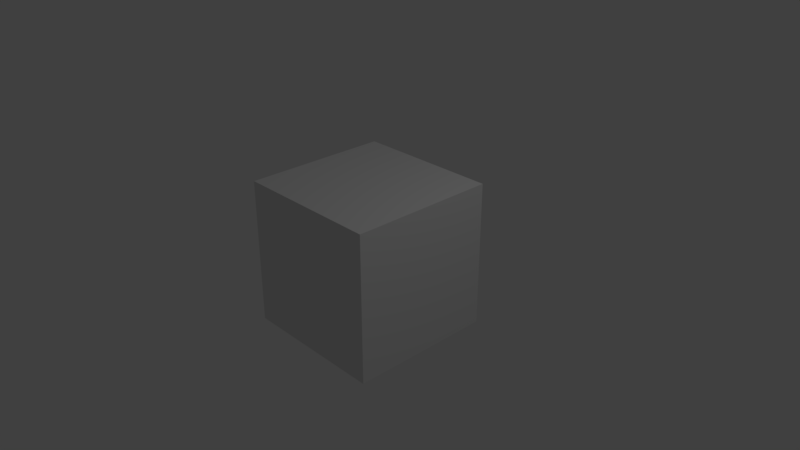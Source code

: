 # Source: Dungeon.blend  (saved by Blender 2.79.0; exported with 4.5.12 LTS)
import bpy
from mathutils import Matrix  # noqa: F401  (used for matrix-valued properties, if any)

bpy.ops.wm.read_factory_settings(use_empty=True)
scene = bpy.context.scene
scene.name = 'Scene'

# ---- collections
col_collection_1 = bpy.data.collections.new('Collection 1'); scene.collection.children.link(col_collection_1)

# ---- materials (node trees are filled in below, after node groups)
mat_material = bpy.data.materials.new('Material')
mat_material.alpha_threshold = 0.0
mat_material.use_transparent_shadow = False
mat_material.roughness = 0.5
mat_material.line_color = (0.0, 0.0, 0.0, 1.0)

# ---- material node trees

# ---- world
world_world = bpy.data.worlds.new('World'); scene.world = world_world
world_world.color = (0.05088, 0.05088, 0.05088)
world_world.use_sun_shadow = False
world_world.sun_shadow_jitter_overblur = 0.0
world_world.cycles.sampling_method = 'MANUAL'

# ---- cameras
cam_camera = bpy.data.cameras.new('Camera')
cam_camera.clip_end = 100.0
cam_camera.lens = 35.0
cam_camera.sensor_width = 32.0
cam_camera.sensor_height = 18.0
cam_camera.ortho_scale = 7.314
cam_camera.dof.focus_distance = 0.0
cam_camera.dof.aperture_fstop = 128.0

# ---- lights
light_lamp = bpy.data.lights.new('Lamp', 'POINT')
light_lamp.transmission_factor = 0.0
light_lamp.cutoff_distance = 30.0
light_lamp.energy = 100.0
light_lamp.shadow_buffer_clip_start = 1.001
light_lamp.shadow_soft_size = 0.1
light_lamp.shadow_maximum_resolution = 0.006
light_lamp.use_absolute_resolution = True

# ---- meshes
me_cube = bpy.data.meshes.new('Cube')
me_cube.from_pydata([(1.0, 1.0, -1.0), (1.0, -1.0, -1.0), (-1.0, -1.0, -1.0), (-1.0, 1.0, -1.0), (1.0, 1.0, 1.0), (1.0, -1.0, 1.0), (-1.0, -1.0, 1.0), (-1.0, 1.0, 1.0)], [], [(0, 1, 2, 3), (4, 7, 6, 5), (0, 4, 5, 1), (1, 5, 6, 2), (2, 6, 7, 3), (4, 0, 3, 7)])
me_cube.materials.append(mat_material)
me_cube.use_remesh_preserve_volume = False
me_cube.use_remesh_preserve_attributes = False
me_cube.use_mirror_vertex_groups = False
me_cube.update()

# ---- objects
ob_cube = bpy.data.objects.new('Cube', me_cube)
ob_lamp = bpy.data.objects.new('Lamp', light_lamp)
ob_camera = bpy.data.objects.new('Camera', cam_camera)

# ---- transforms, parenting, visibility, modifiers, constraints
ob_cube.location = (0.0, 0.0, 0.0)
ob_cube.lock_rotations_4d = False
ob_cube.empty_display_type = 'ARROWS'
ob_cube.lineart.crease_threshold = 0.0
ob_lamp.location = (4.076, 1.005, 5.904)
ob_lamp.rotation_euler = (0.6503, 0.05522, 1.866)
ob_lamp.lock_rotations_4d = False
ob_lamp.empty_display_type = 'ARROWS'
ob_lamp.color = (0.0, 0.0, 0.0, 0.0)
ob_lamp.lineart.crease_threshold = 0.0
ob_camera.location = (7.481, -6.508, 5.344)
ob_camera.rotation_euler = (1.109, 0.0, 0.8149)
ob_camera.lock_rotations_4d = False
ob_camera.empty_display_type = 'ARROWS'
ob_camera.color = (0.0, 0.0, 0.0, 0.0)
ob_camera.display_type = 'WIRE'
ob_camera.lineart.crease_threshold = 0.0

# ---- collection membership
col_collection_1.objects.link(ob_cube)
col_collection_1.objects.link(ob_lamp)
col_collection_1.objects.link(ob_camera)

# ---- scene / render settings (as saved in the file)
scene.camera = ob_camera
scene.frame_start = 1; scene.frame_end = 250; scene.frame_set(1)
scene.render.engine = 'BLENDER_EEVEE_NEXT'
scene.render.resolution_percentage = 50
scene.render.dither_intensity = 0.0
scene.cycles.use_denoising = False
scene.cycles.samples = 128
scene.cycles.sampling_pattern = 'TABULATED_SOBOL'
scene.cycles.use_adaptive_sampling = False
scene.cycles.use_light_tree = False
scene.cycles.blur_glossy = 0.0
scene.cycles.sample_clamp_indirect = 0.0
scene.view_settings.view_transform = 'Standard'
bpy.context.view_layer.update()
